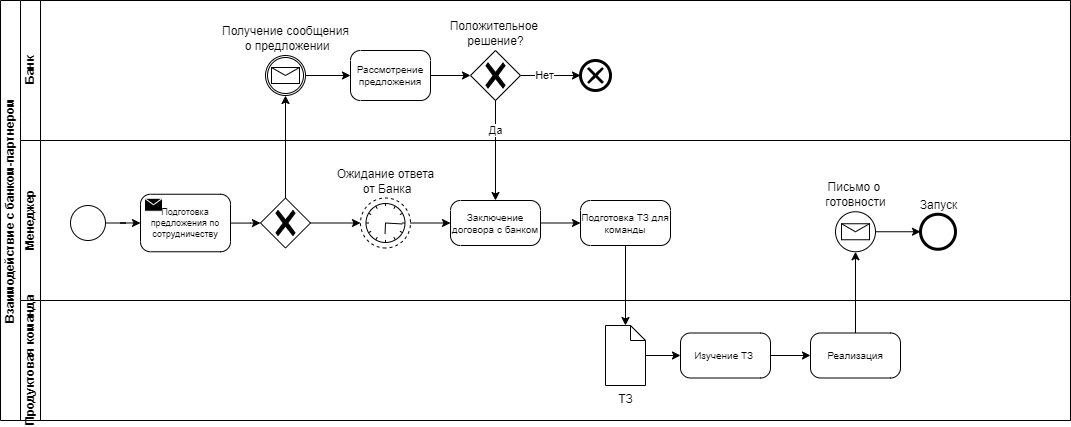

The diagram above was exported from draw.io. Its source (the exported page's mxGraphModel, read from the mxfile embedded in the PNG):
<mxGraphModel dx="1302" dy="1851" grid="1" gridSize="10" guides="1" tooltips="1" connect="1" arrows="1" fold="1" page="1" pageScale="1" pageWidth="827" pageHeight="1169" math="0" shadow="0">
  <root>
    <mxCell id="0" />
    <mxCell id="1" parent="0" />
    <mxCell id="1BPtNT0aSyYWgQlFiwMa-11" value="Взаимодействие с банком-партнером" style="swimlane;html=1;childLayout=stackLayout;resizeParent=1;resizeParentMax=0;horizontal=0;startSize=20;horizontalStack=0;whiteSpace=wrap;" vertex="1" parent="1">
      <mxGeometry x="40" y="-720" width="1070" height="420" as="geometry" />
    </mxCell>
    <mxCell id="1BPtNT0aSyYWgQlFiwMa-12" value="Банк" style="swimlane;html=1;startSize=20;horizontal=0;" vertex="1" parent="1BPtNT0aSyYWgQlFiwMa-11">
      <mxGeometry x="20" width="1050" height="140" as="geometry" />
    </mxCell>
    <mxCell id="1BPtNT0aSyYWgQlFiwMa-19" value="Получение сообщения&lt;div&gt;&amp;nbsp;о предложении&lt;/div&gt;" style="points=[[0.145,0.145,0],[0.5,0,0],[0.855,0.145,0],[1,0.5,0],[0.855,0.855,0],[0.5,1,0],[0.145,0.855,0],[0,0.5,0]];shape=mxgraph.bpmn.event;html=1;verticalLabelPosition=top;labelBackgroundColor=#ffffff;verticalAlign=bottom;align=center;perimeter=ellipsePerimeter;outlineConnect=0;aspect=fixed;outline=catching;symbol=message;labelPosition=center;" vertex="1" parent="1BPtNT0aSyYWgQlFiwMa-12">
      <mxGeometry x="245" y="55" width="40" height="40" as="geometry" />
    </mxCell>
    <mxCell id="1BPtNT0aSyYWgQlFiwMa-20" value="Рассмотрение предложения" style="points=[[0.25,0,0],[0.5,0,0],[0.75,0,0],[1,0.25,0],[1,0.5,0],[1,0.75,0],[0.75,1,0],[0.5,1,0],[0.25,1,0],[0,0.75,0],[0,0.5,0],[0,0.25,0]];shape=mxgraph.bpmn.task;whiteSpace=wrap;rectStyle=rounded;size=10;html=1;container=1;expand=0;collapsible=0;taskMarker=abstract;fontSize=10;" vertex="1" parent="1BPtNT0aSyYWgQlFiwMa-12">
      <mxGeometry x="330" y="50" width="80" height="50" as="geometry" />
    </mxCell>
    <mxCell id="1BPtNT0aSyYWgQlFiwMa-25" style="edgeStyle=orthogonalEdgeStyle;rounded=0;orthogonalLoop=1;jettySize=auto;html=1;" edge="1" parent="1BPtNT0aSyYWgQlFiwMa-12" source="1BPtNT0aSyYWgQlFiwMa-21" target="1BPtNT0aSyYWgQlFiwMa-24">
      <mxGeometry relative="1" as="geometry" />
    </mxCell>
    <mxCell id="1BPtNT0aSyYWgQlFiwMa-26" value="Нет" style="edgeLabel;html=1;align=center;verticalAlign=middle;resizable=0;points=[];" vertex="1" connectable="0" parent="1BPtNT0aSyYWgQlFiwMa-25">
      <mxGeometry x="-0.3605" y="3" relative="1" as="geometry">
        <mxPoint x="4" y="3" as="offset" />
      </mxGeometry>
    </mxCell>
    <mxCell id="1BPtNT0aSyYWgQlFiwMa-21" value="Положительное&amp;nbsp;&lt;div&gt;решение?&lt;/div&gt;" style="points=[[0.25,0.25,0],[0.5,0,0],[0.75,0.25,0],[1,0.5,0],[0.75,0.75,0],[0.5,1,0],[0.25,0.75,0],[0,0.5,0]];shape=mxgraph.bpmn.gateway2;html=1;verticalLabelPosition=top;labelBackgroundColor=#ffffff;verticalAlign=bottom;align=center;perimeter=rhombusPerimeter;outlineConnect=0;outline=none;symbol=none;gwType=exclusive;labelPosition=center;" vertex="1" parent="1BPtNT0aSyYWgQlFiwMa-12">
      <mxGeometry x="450" y="50" width="50" height="50" as="geometry" />
    </mxCell>
    <mxCell id="1BPtNT0aSyYWgQlFiwMa-22" style="edgeStyle=orthogonalEdgeStyle;rounded=0;orthogonalLoop=1;jettySize=auto;html=1;entryX=0;entryY=0.5;entryDx=0;entryDy=0;entryPerimeter=0;" edge="1" parent="1BPtNT0aSyYWgQlFiwMa-12" source="1BPtNT0aSyYWgQlFiwMa-20" target="1BPtNT0aSyYWgQlFiwMa-21">
      <mxGeometry relative="1" as="geometry" />
    </mxCell>
    <mxCell id="1BPtNT0aSyYWgQlFiwMa-23" style="edgeStyle=orthogonalEdgeStyle;rounded=0;orthogonalLoop=1;jettySize=auto;html=1;entryX=0;entryY=0.5;entryDx=0;entryDy=0;entryPerimeter=0;" edge="1" parent="1BPtNT0aSyYWgQlFiwMa-12" source="1BPtNT0aSyYWgQlFiwMa-19" target="1BPtNT0aSyYWgQlFiwMa-20">
      <mxGeometry relative="1" as="geometry" />
    </mxCell>
    <mxCell id="1BPtNT0aSyYWgQlFiwMa-24" value="" style="points=[[0.145,0.145,0],[0.5,0,0],[0.855,0.145,0],[1,0.5,0],[0.855,0.855,0],[0.5,1,0],[0.145,0.855,0],[0,0.5,0]];shape=mxgraph.bpmn.event;html=1;verticalLabelPosition=bottom;labelBackgroundColor=#ffffff;verticalAlign=top;align=center;perimeter=ellipsePerimeter;outlineConnect=0;aspect=fixed;outline=end;symbol=cancel;" vertex="1" parent="1BPtNT0aSyYWgQlFiwMa-12">
      <mxGeometry x="560" y="60" width="30" height="30" as="geometry" />
    </mxCell>
    <mxCell id="1BPtNT0aSyYWgQlFiwMa-13" value="Менеджер" style="swimlane;html=1;startSize=20;horizontal=0;" vertex="1" parent="1BPtNT0aSyYWgQlFiwMa-11">
      <mxGeometry x="20" y="140" width="1050" height="160" as="geometry" />
    </mxCell>
    <mxCell id="1BPtNT0aSyYWgQlFiwMa-15" value="" style="points=[[0.145,0.145,0],[0.5,0,0],[0.855,0.145,0],[1,0.5,0],[0.855,0.855,0],[0.5,1,0],[0.145,0.855,0],[0,0.5,0]];shape=mxgraph.bpmn.event;html=1;verticalLabelPosition=bottom;labelBackgroundColor=#ffffff;verticalAlign=top;align=center;perimeter=ellipsePerimeter;outlineConnect=0;aspect=fixed;outline=standard;symbol=general;" vertex="1" parent="1BPtNT0aSyYWgQlFiwMa-13">
      <mxGeometry x="50" y="65" width="35" height="35" as="geometry" />
    </mxCell>
    <mxCell id="1BPtNT0aSyYWgQlFiwMa-29" style="edgeStyle=orthogonalEdgeStyle;rounded=0;orthogonalLoop=1;jettySize=auto;html=1;" edge="1" parent="1BPtNT0aSyYWgQlFiwMa-13" source="1BPtNT0aSyYWgQlFiwMa-16" target="1BPtNT0aSyYWgQlFiwMa-27">
      <mxGeometry relative="1" as="geometry" />
    </mxCell>
    <mxCell id="1BPtNT0aSyYWgQlFiwMa-16" value="Подготовка предложения по сотрудничеству" style="points=[[0.25,0,0],[0.5,0,0],[0.75,0,0],[1,0.25,0],[1,0.5,0],[1,0.75,0],[0.75,1,0],[0.5,1,0],[0.25,1,0],[0,0.75,0],[0,0.5,0],[0,0.25,0]];shape=mxgraph.bpmn.task;whiteSpace=wrap;rectStyle=rounded;size=10;html=1;container=1;expand=0;collapsible=0;taskMarker=send;fontSize=9;" vertex="1" parent="1BPtNT0aSyYWgQlFiwMa-13">
      <mxGeometry x="120" y="53.75" width="90" height="57.5" as="geometry" />
    </mxCell>
    <mxCell id="1BPtNT0aSyYWgQlFiwMa-17" style="edgeStyle=orthogonalEdgeStyle;rounded=0;orthogonalLoop=1;jettySize=auto;html=1;entryX=0;entryY=0.5;entryDx=0;entryDy=0;entryPerimeter=0;" edge="1" parent="1BPtNT0aSyYWgQlFiwMa-13" source="1BPtNT0aSyYWgQlFiwMa-15" target="1BPtNT0aSyYWgQlFiwMa-16">
      <mxGeometry relative="1" as="geometry" />
    </mxCell>
    <mxCell id="1BPtNT0aSyYWgQlFiwMa-31" style="edgeStyle=orthogonalEdgeStyle;rounded=0;orthogonalLoop=1;jettySize=auto;html=1;" edge="1" parent="1BPtNT0aSyYWgQlFiwMa-13" source="1BPtNT0aSyYWgQlFiwMa-27" target="1BPtNT0aSyYWgQlFiwMa-30">
      <mxGeometry relative="1" as="geometry" />
    </mxCell>
    <mxCell id="1BPtNT0aSyYWgQlFiwMa-27" value="" style="points=[[0.25,0.25,0],[0.5,0,0],[0.75,0.25,0],[1,0.5,0],[0.75,0.75,0],[0.5,1,0],[0.25,0.75,0],[0,0.5,0]];shape=mxgraph.bpmn.gateway2;html=1;verticalLabelPosition=bottom;labelBackgroundColor=#ffffff;verticalAlign=top;align=center;perimeter=rhombusPerimeter;outlineConnect=0;outline=none;symbol=none;gwType=exclusive;" vertex="1" parent="1BPtNT0aSyYWgQlFiwMa-13">
      <mxGeometry x="240" y="57.5" width="50" height="50" as="geometry" />
    </mxCell>
    <mxCell id="1BPtNT0aSyYWgQlFiwMa-30" value="Ожидание ответа&lt;div&gt;&amp;nbsp;от Банка&lt;/div&gt;" style="points=[[0.145,0.145,0],[0.5,0,0],[0.855,0.145,0],[1,0.5,0],[0.855,0.855,0],[0.5,1,0],[0.145,0.855,0],[0,0.5,0]];shape=mxgraph.bpmn.event;html=1;verticalLabelPosition=top;labelBackgroundColor=#ffffff;verticalAlign=bottom;align=center;perimeter=ellipsePerimeter;outlineConnect=0;aspect=fixed;outline=eventNonint;symbol=timer;labelPosition=center;direction=south;" vertex="1" parent="1BPtNT0aSyYWgQlFiwMa-13">
      <mxGeometry x="340" y="57.5" width="50" height="50" as="geometry" />
    </mxCell>
    <mxCell id="1BPtNT0aSyYWgQlFiwMa-38" value="" style="edgeStyle=orthogonalEdgeStyle;rounded=0;orthogonalLoop=1;jettySize=auto;html=1;" edge="1" parent="1BPtNT0aSyYWgQlFiwMa-13" source="1BPtNT0aSyYWgQlFiwMa-32" target="1BPtNT0aSyYWgQlFiwMa-37">
      <mxGeometry relative="1" as="geometry" />
    </mxCell>
    <mxCell id="1BPtNT0aSyYWgQlFiwMa-32" value="Заключение договора с банком" style="points=[[0.25,0,0],[0.5,0,0],[0.75,0,0],[1,0.25,0],[1,0.5,0],[1,0.75,0],[0.75,1,0],[0.5,1,0],[0.25,1,0],[0,0.75,0],[0,0.5,0],[0,0.25,0]];shape=mxgraph.bpmn.task;whiteSpace=wrap;rectStyle=rounded;size=10;html=1;container=1;expand=0;collapsible=0;taskMarker=abstract;fontSize=10;" vertex="1" parent="1BPtNT0aSyYWgQlFiwMa-13">
      <mxGeometry x="430" y="60" width="90" height="45" as="geometry" />
    </mxCell>
    <mxCell id="1BPtNT0aSyYWgQlFiwMa-36" style="edgeStyle=orthogonalEdgeStyle;rounded=0;orthogonalLoop=1;jettySize=auto;html=1;entryX=0;entryY=0.5;entryDx=0;entryDy=0;entryPerimeter=0;" edge="1" parent="1BPtNT0aSyYWgQlFiwMa-13" source="1BPtNT0aSyYWgQlFiwMa-30" target="1BPtNT0aSyYWgQlFiwMa-32">
      <mxGeometry relative="1" as="geometry" />
    </mxCell>
    <mxCell id="1BPtNT0aSyYWgQlFiwMa-37" value="Подготовка ТЗ для команды" style="points=[[0.25,0,0],[0.5,0,0],[0.75,0,0],[1,0.25,0],[1,0.5,0],[1,0.75,0],[0.75,1,0],[0.5,1,0],[0.25,1,0],[0,0.75,0],[0,0.5,0],[0,0.25,0]];shape=mxgraph.bpmn.task;whiteSpace=wrap;rectStyle=rounded;size=10;html=1;container=1;expand=0;collapsible=0;taskMarker=abstract;fontSize=10;" vertex="1" parent="1BPtNT0aSyYWgQlFiwMa-13">
      <mxGeometry x="560" y="60" width="90" height="45" as="geometry" />
    </mxCell>
    <mxCell id="1BPtNT0aSyYWgQlFiwMa-49" value="Письмо о&amp;nbsp;&lt;div&gt;готовности&lt;/div&gt;" style="points=[[0.145,0.145,0],[0.5,0,0],[0.855,0.145,0],[1,0.5,0],[0.855,0.855,0],[0.5,1,0],[0.145,0.855,0],[0,0.5,0]];shape=mxgraph.bpmn.event;html=1;verticalLabelPosition=top;labelBackgroundColor=#ffffff;verticalAlign=bottom;align=center;perimeter=ellipsePerimeter;outlineConnect=0;aspect=fixed;outline=standard;symbol=message;labelPosition=center;" vertex="1" parent="1BPtNT0aSyYWgQlFiwMa-13">
      <mxGeometry x="815" y="71.25" width="40" height="40" as="geometry" />
    </mxCell>
    <mxCell id="1BPtNT0aSyYWgQlFiwMa-51" value="Запуск" style="points=[[0.145,0.145,0],[0.5,0,0],[0.855,0.145,0],[1,0.5,0],[0.855,0.855,0],[0.5,1,0],[0.145,0.855,0],[0,0.5,0]];shape=mxgraph.bpmn.event;html=1;verticalLabelPosition=top;labelBackgroundColor=#ffffff;verticalAlign=bottom;align=center;perimeter=ellipsePerimeter;outlineConnect=0;aspect=fixed;outline=end;symbol=terminate2;labelPosition=center;" vertex="1" parent="1BPtNT0aSyYWgQlFiwMa-13">
      <mxGeometry x="900" y="73.75" width="35" height="35" as="geometry" />
    </mxCell>
    <mxCell id="1BPtNT0aSyYWgQlFiwMa-52" style="edgeStyle=orthogonalEdgeStyle;rounded=0;orthogonalLoop=1;jettySize=auto;html=1;entryX=0;entryY=0.5;entryDx=0;entryDy=0;entryPerimeter=0;" edge="1" parent="1BPtNT0aSyYWgQlFiwMa-13" source="1BPtNT0aSyYWgQlFiwMa-49" target="1BPtNT0aSyYWgQlFiwMa-51">
      <mxGeometry relative="1" as="geometry" />
    </mxCell>
    <mxCell id="1BPtNT0aSyYWgQlFiwMa-14" value="Продуктовая команда" style="swimlane;html=1;startSize=20;horizontal=0;" vertex="1" parent="1BPtNT0aSyYWgQlFiwMa-11">
      <mxGeometry x="20" y="300" width="1050" height="120" as="geometry" />
    </mxCell>
    <mxCell id="1BPtNT0aSyYWgQlFiwMa-42" value="Изучение ТЗ&amp;nbsp;" style="points=[[0.25,0,0],[0.5,0,0],[0.75,0,0],[1,0.25,0],[1,0.5,0],[1,0.75,0],[0.75,1,0],[0.5,1,0],[0.25,1,0],[0,0.75,0],[0,0.5,0],[0,0.25,0]];shape=mxgraph.bpmn.task;whiteSpace=wrap;rectStyle=rounded;size=10;html=1;container=1;expand=0;collapsible=0;taskMarker=abstract;fontSize=10;" vertex="1" parent="1BPtNT0aSyYWgQlFiwMa-14">
      <mxGeometry x="660" y="32.5" width="90" height="45" as="geometry" />
    </mxCell>
    <mxCell id="1BPtNT0aSyYWgQlFiwMa-43" value="Реализация" style="points=[[0.25,0,0],[0.5,0,0],[0.75,0,0],[1,0.25,0],[1,0.5,0],[1,0.75,0],[0.75,1,0],[0.5,1,0],[0.25,1,0],[0,0.75,0],[0,0.5,0],[0,0.25,0]];shape=mxgraph.bpmn.task;whiteSpace=wrap;rectStyle=rounded;size=10;html=1;container=1;expand=0;collapsible=0;taskMarker=abstract;fontSize=10;" vertex="1" parent="1BPtNT0aSyYWgQlFiwMa-14">
      <mxGeometry x="790" y="32.5" width="90" height="45" as="geometry" />
    </mxCell>
    <mxCell id="1BPtNT0aSyYWgQlFiwMa-45" style="edgeStyle=orthogonalEdgeStyle;rounded=0;orthogonalLoop=1;jettySize=auto;html=1;entryX=0;entryY=0.5;entryDx=0;entryDy=0;entryPerimeter=0;" edge="1" parent="1BPtNT0aSyYWgQlFiwMa-14" source="1BPtNT0aSyYWgQlFiwMa-42" target="1BPtNT0aSyYWgQlFiwMa-43">
      <mxGeometry relative="1" as="geometry" />
    </mxCell>
    <mxCell id="1BPtNT0aSyYWgQlFiwMa-46" value="ТЗ" style="shape=mxgraph.bpmn.data;labelPosition=center;verticalLabelPosition=bottom;align=center;verticalAlign=top;size=15;html=1;" vertex="1" parent="1BPtNT0aSyYWgQlFiwMa-14">
      <mxGeometry x="585" y="25" width="40" height="60" as="geometry" />
    </mxCell>
    <mxCell id="1BPtNT0aSyYWgQlFiwMa-48" style="edgeStyle=orthogonalEdgeStyle;rounded=0;orthogonalLoop=1;jettySize=auto;html=1;entryX=0;entryY=0.5;entryDx=0;entryDy=0;entryPerimeter=0;" edge="1" parent="1BPtNT0aSyYWgQlFiwMa-14" source="1BPtNT0aSyYWgQlFiwMa-46" target="1BPtNT0aSyYWgQlFiwMa-42">
      <mxGeometry relative="1" as="geometry" />
    </mxCell>
    <mxCell id="1BPtNT0aSyYWgQlFiwMa-28" style="edgeStyle=orthogonalEdgeStyle;rounded=0;orthogonalLoop=1;jettySize=auto;html=1;entryX=0.5;entryY=1;entryDx=0;entryDy=0;entryPerimeter=0;" edge="1" parent="1BPtNT0aSyYWgQlFiwMa-11" source="1BPtNT0aSyYWgQlFiwMa-27" target="1BPtNT0aSyYWgQlFiwMa-19">
      <mxGeometry relative="1" as="geometry" />
    </mxCell>
    <mxCell id="1BPtNT0aSyYWgQlFiwMa-33" style="edgeStyle=orthogonalEdgeStyle;rounded=0;orthogonalLoop=1;jettySize=auto;html=1;entryX=0.5;entryY=0;entryDx=0;entryDy=0;entryPerimeter=0;" edge="1" parent="1BPtNT0aSyYWgQlFiwMa-11" source="1BPtNT0aSyYWgQlFiwMa-21" target="1BPtNT0aSyYWgQlFiwMa-32">
      <mxGeometry relative="1" as="geometry" />
    </mxCell>
    <mxCell id="1BPtNT0aSyYWgQlFiwMa-34" value="Да" style="edgeLabel;html=1;align=center;verticalAlign=middle;resizable=0;points=[];" vertex="1" connectable="0" parent="1BPtNT0aSyYWgQlFiwMa-33">
      <mxGeometry x="-0.4132" relative="1" as="geometry">
        <mxPoint as="offset" />
      </mxGeometry>
    </mxCell>
    <mxCell id="1BPtNT0aSyYWgQlFiwMa-47" style="edgeStyle=orthogonalEdgeStyle;rounded=0;orthogonalLoop=1;jettySize=auto;html=1;entryX=0.5;entryY=0;entryDx=0;entryDy=0;entryPerimeter=0;" edge="1" parent="1BPtNT0aSyYWgQlFiwMa-11" source="1BPtNT0aSyYWgQlFiwMa-37" target="1BPtNT0aSyYWgQlFiwMa-46">
      <mxGeometry relative="1" as="geometry" />
    </mxCell>
    <mxCell id="1BPtNT0aSyYWgQlFiwMa-50" style="edgeStyle=orthogonalEdgeStyle;rounded=0;orthogonalLoop=1;jettySize=auto;html=1;entryX=0.5;entryY=1;entryDx=0;entryDy=0;entryPerimeter=0;" edge="1" parent="1BPtNT0aSyYWgQlFiwMa-11" source="1BPtNT0aSyYWgQlFiwMa-43" target="1BPtNT0aSyYWgQlFiwMa-49">
      <mxGeometry relative="1" as="geometry" />
    </mxCell>
  </root>
</mxGraphModel>